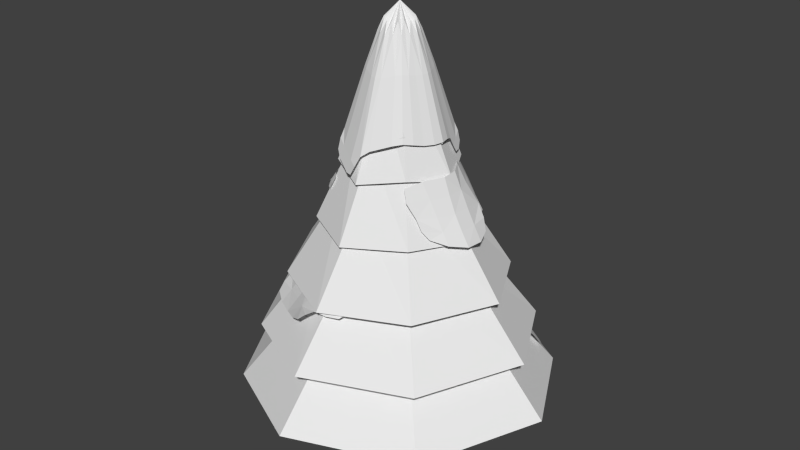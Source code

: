 # Source: pine_with_snow.blend  (saved by Blender 2.70.0; exported with 4.5.12 LTS)
import bpy
from mathutils import Matrix  # noqa: F401  (used for matrix-valued properties, if any)

bpy.ops.wm.read_factory_settings(use_empty=True)
scene = bpy.context.scene
scene.name = 'Scene'

# ---- collections
col_collection_1 = bpy.data.collections.new('Collection 1'); scene.collection.children.link(col_collection_1)

# ---- world
world_world = bpy.data.worlds.new('World'); scene.world = world_world
world_world.color = (0.05088, 0.05088, 0.05088)
world_world.use_sun_shadow = False
world_world.sun_shadow_jitter_overblur = 0.0
world_world.cycles.sampling_method = 'MANUAL'
world_world.cycles.sample_map_resolution = 256

# ---- meshes
me_cylinder_004 = bpy.data.meshes.new('Cylinder.004')
me_cylinder_004.from_pydata([(0.2343, 0.3766, 4.487), (0.4301, 0.08361, 4.465), (0.3516, -0.2508, 4.487), (0.0781, -0.4608, 4.441), (-0.2343, -0.3766, 4.487), (-0.4301, -0.08361, 4.441), (0.0, 5.96e-08, 5.315), (-0.0781, 0.4608, 4.489), (-0.3516, 0.2508, 4.487), (-0.2343, 0.3766, 4.487), (-0.4301, 0.08361, 4.441), (-0.3516, -0.2508, 4.487), (-0.0781, -0.4608, 4.441), (0.2343, -0.3766, 4.487), (0.4301, -0.08361, 4.465), (0.3516, 0.2508, 4.487), (0.0781, 0.4608, 4.489), (-0.1578, -0.7806, 3.397), (-0.3997, -0.6413, 3.489), (0.5873, 0.4181, 3.512), (0.03715, 0.2076, 5.108), (-1.192e-07, 0.4819, 4.501), (0.1657, 0.1156, 5.108), (0.1999, -0.03853, 5.103), (0.1115, -0.1719, 5.108), (-0.03715, -0.2076, 5.096), (-0.1657, -0.1156, 5.108), (-0.1999, 0.03853, 5.096), (-0.1115, 0.1719, 5.108), (0.3027, 0.3241, 4.498), (0.4497, -5.96e-08, 4.466), (0.3027, -0.3241, 4.498), (-1.192e-07, -0.4819, 4.429), (-0.3027, -0.3241, 4.498), (-0.4497, 1.192e-07, 4.429), (-0.3027, 0.3241, 4.498), (0.3629, 0.5975, 3.658), (0.6753, 0.132, 3.615), (0.5477, -0.3959, 3.658), (0.121, -0.7368, 3.566), (-0.3399, -0.5532, 3.823), (-0.6753, -0.132, 3.566), (-0.121, 0.7368, 3.663), (-0.5477, 0.3959, 3.658), (-0.03715, 0.2076, 5.108), (-0.3629, 0.5975, 3.658), (-0.1562, 0.4187, 4.476), (-0.1657, 0.1156, 5.108), (-0.6753, 0.132, 3.566), (-0.3909, 0.1672, 4.464), (-0.1999, -0.03853, 5.096), (-0.5477, -0.3959, 3.658), (-0.3909, -0.1672, 4.464), (-0.1115, -0.1719, 5.108), (-0.1195, -0.6788, 3.742), (-0.1562, -0.4187, 4.464), (0.03715, -0.2076, 5.096), (0.3629, -0.5975, 3.658), (0.1562, -0.4187, 4.464), (0.1657, -0.1156, 5.108), (0.6753, -0.132, 3.615), (0.3909, -0.1672, 4.47), (0.1999, 0.03853, 5.103), (0.5086, 0.3652, 3.829), (0.3909, 0.1672, 4.47), (0.1115, 0.1719, 5.108), (0.121, 0.7368, 3.663), (0.1562, 0.4187, 4.476), (-0.4366, -0.6851, 3.32), (-0.1947, -0.8245, 3.227), (-0.03688, -0.8503, 3.351), (-0.2788, -0.711, 3.443), (-0.5207, -0.5717, 3.535), (0.6269, 0.4403, 3.366), (0.5234, 0.5501, 3.558), (0.6511, 0.2861, 3.466), (1.192e-07, 0.2963, 4.953), (0.1926, 0.2021, 4.952), (0.282, -5.96e-08, 4.938), (0.1926, -0.2021, 4.952), (0.0, -0.2963, 4.921), (-0.1926, -0.2021, 4.952), (-0.282, -1.192e-07, 4.921), (-0.1926, 0.2021, 4.952), (-1.192e-07, 0.7716, 3.688), (0.4635, 0.5508, 3.657), (0.7073, 0.0, 3.617), (0.4695, -0.5123, 3.682), (0.02102, -0.8, 3.489), (-0.509, -0.5058, 3.651), (-0.7073, 0.0, 3.543), (-0.4695, 0.5123, 3.682), (-0.1008, 0.2617, 4.942), (-0.2419, 0.6672, 3.636), (-0.2494, 0.1057, 4.937), (-0.6115, 0.2639, 3.612), (-0.2494, -0.1057, 4.937), (-0.6115, -0.2639, 3.612), (-0.1008, -0.2617, 4.937), (-0.2297, -0.616, 3.783), (0.1008, -0.2617, 4.937), (0.2419, -0.6672, 3.612), (0.2494, -0.1057, 4.939), (0.6115, -0.2639, 3.625), (0.2494, 0.1057, 4.939), (0.6374, 0.2365, 3.577), (0.1008, 0.2617, 4.942), (0.2419, 0.6672, 3.636), (-0.09477, -0.8657, 3.235), (-0.5181, -0.622, 3.397), (-0.3157, -0.7548, 3.274), (0.5691, 0.5337, 3.437), (0.6649, 0.3358, 3.368), (0.9388, 0.09484, 2.992), (1.157, 0.1025, 2.552), (0.6931, 0.4974, 3.018), (1.013, -0.3672, 2.586), (0.8196, -0.396, 2.989), (0.8548, 0.306, 3.0), (0.8302, 0.09519, 3.224), (0.9316, -0.1384, 2.99), (1.048, 0.09659, 2.766), (1.266, 0.1106, 2.344), (1.123, 0.3546, 2.557), (1.138, -0.1409, 2.558), (0.4925, 0.6788, 3.042), (0.5599, 0.4667, 3.251), (0.8262, 0.528, 2.786), (0.6553, -0.6658, 2.99), (0.8357, -0.5849, 2.626), (1.101, -0.3622, 2.413), (0.9211, -0.3769, 2.773), (0.7135, -0.4198, 3.22), (0.7234, 0.2846, 3.235), (0.8403, -0.1301, 3.219), (1.005, 0.3924, 2.714), (1.029, -0.1432, 2.767), (1.202, 0.2991, 2.404), (1.253, -0.1352, 2.355), (0.4471, 0.609, 3.208), (0.6381, 0.658, 2.865), (0.6014, -0.6422, 3.165), (0.7689, -0.6076, 2.782), (0.9236, -0.5267, 2.507), (-0.2333, -1.223, 1.813), (-0.4422, -1.477, 1.455), (0.2118, -1.39, 1.75), (-0.9927, -1.122, 1.347), (-0.7555, -0.8897, 1.785), (-1.187, -0.3894, 1.71), (0.004987, -1.367, 1.796), (-0.1306, -1.052, 1.999), (-0.4908, -1.038, 1.807), (-0.3368, -1.372, 1.631), (-0.5484, -1.561, 1.281), (-0.1845, -1.679, 1.519), (-0.7086, -1.288, 1.396), (0.4029, -1.354, 1.689), (0.3377, -1.19, 1.942), (0.08586, -1.591, 1.558), (-0.9975, -0.7001, 1.751), (-1.286, -0.9686, 1.304), (-1.106, -1.211, 1.148), (-0.8767, -1.02, 1.556), (-0.6319, -0.7459, 2.024), (-1.35, -0.01823, 1.665), (-1.338, -0.5363, 1.434), (-1.035, -0.2425, 1.986), (0.1251, -1.188, 1.984), (-0.3945, -0.8741, 2.005), (-0.07727, -1.617, 1.581), (-0.5935, -1.182, 1.606), (-0.3151, -1.689, 1.407), (-0.8301, -1.374, 1.181), (0.4495, -1.198, 1.85), (0.2606, -1.527, 1.559), (-0.8448, -0.5684, 2.027), (-1.252, -0.8155, 1.414), (-1.288, -1.074, 1.187), (-1.204, 0.01362, 1.873), (-1.414, -0.2357, 1.478), (-0.8739, -0.2204, 2.905), (-0.9854, -0.2431, 2.719), (-0.7797, -0.4459, 2.878), (-1.065, 0.01112, 2.694), (-0.951, 0.01954, 2.928), (-0.8821, 0.2764, 2.881), (-0.7105, 0.5626, 2.845), (-0.7323, -0.5496, 2.789), (-0.6665, -0.6152, 2.887), (-1.137, 0.004857, 2.505), (-0.8176, -0.342, 2.888), (-0.8105, -0.1908, 3.012), (-0.9259, -0.09526, 2.921), (-0.9335, -0.2409, 2.805), (-1.033, -0.2361, 2.641), (-0.9222, -0.381, 2.749), (-1.037, -0.1106, 2.698), (-0.737, -0.5358, 2.877), (-0.7081, -0.4217, 2.982), (-0.8036, -0.484, 2.804), (-0.9396, 0.1385, 2.917), (-1.081, 0.1275, 2.699), (-1.106, 0.01315, 2.593), (-1.013, 0.009629, 2.806), (-0.8839, 0.03514, 3.054), (-0.7989, 0.4215, 2.847), (-0.9559, 0.2813, 2.751), (-0.8084, 0.2715, 3.01), (-0.6194, 0.7015, 2.858), (-0.779, 0.5623, 2.702), (-0.642, 0.5629, 2.988), (-0.5821, -0.6893, 2.901), (-0.6134, -0.6291, 2.804), (-0.7176, -0.6109, 2.802), (-0.7288, -0.4599, 2.812), (-0.597, -0.591, 3.007), (-1.164, -0.008594, 2.425), (-1.131, -0.0987, 2.5), (-1.144, 0.1084, 2.511), (-0.747, -0.3164, 2.985), (-0.8667, -0.06636, 3.043), (-0.8538, -0.3977, 2.789), (-0.9832, -0.1135, 2.804), (-0.97, -0.3477, 2.698), (-1.093, -0.1263, 2.576), (-0.667, -0.5116, 2.994), (-0.7616, -0.5458, 2.82), (-0.8638, 0.1393, 3.044), (-1.031, 0.1687, 2.765), (-1.115, 0.1199, 2.598), (-0.7302, 0.4174, 2.982), (-0.8676, 0.4256, 2.712), (-0.5897, 0.6701, 2.966), (-0.6947, 0.6635, 2.744), (-0.6233, -0.5446, 2.818), (-0.5511, -0.6526, 2.988), (-0.6246, -0.6864, 2.817), (-1.152, -0.0829, 2.441), (-1.162, 0.07244, 2.449), (-1.088, 0.8617, 1.491), (-1.218, 0.9669, 1.309), (-1.263, 0.6346, 1.478), (-1.04, 1.248, 1.254), (-0.921, 1.128, 1.477), (-0.6684, 1.319, 1.421), (-1.183, 0.7401, 1.487), (-1.001, 0.8102, 1.585), (-0.9951, 0.9931, 1.488), (-1.164, 0.9138, 1.398), (-1.261, 1.02, 1.221), (-1.319, 0.8354, 1.341), (-1.123, 1.103, 1.279), (-1.336, 0.5371, 1.466), (-1.176, 0.5713, 1.594), (-1.351, 0.6979, 1.362), (-0.8255, 1.244, 1.455), (-0.9629, 1.397, 1.233), (-1.085, 1.305, 1.153), (-0.9874, 1.189, 1.361), (-0.8475, 1.066, 1.598), (-0.4804, 1.374, 1.38), (-0.7437, 1.425, 1.298), (-0.5931, 1.214, 1.543), (-1.096, 0.6798, 1.587), (-0.9117, 0.9448, 1.588), (-1.307, 0.781, 1.373), (-1.069, 1.045, 1.386), (-1.325, 0.9016, 1.285), (-1.167, 1.164, 1.17), (-1.252, 0.514, 1.566), (-1.384, 0.6089, 1.371), (-0.7581, 1.16, 1.591), (-0.8851, 1.38, 1.289), (-1.016, 1.397, 1.173), (-0.4635, 1.271, 1.469), (-0.5913, 1.45, 1.312), (0.7942, 1.471, 0.667), (0.9258, 1.68, 0.3442), (0.4094, 1.69, 0.6798), (1.33, 1.424, 0.3442), (1.199, 1.183, 0.667), (0.5843, 1.59, 0.6702), (0.7151, 1.33, 0.8714), (1.009, 1.335, 0.667), (0.8667, 1.594, 0.484), (0.9783, 1.747, 0.2258), (0.6983, 1.807, 0.3442), (1.141, 1.552, 0.3442), (0.2522, 1.781, 0.6926), (0.3303, 1.549, 0.8843), (0.4885, 1.831, 0.4753), (1.375, 1.023, 0.667), (1.507, 1.295, 0.3442), (1.383, 1.491, 0.2258), (1.271, 1.33, 0.484), (1.12, 1.01, 0.8714), (0.5052, 1.448, 0.8746), (0.93, 1.186, 0.8714), (0.6196, 1.78, 0.4361), (1.082, 1.464, 0.484), (0.7945, 1.826, 0.2554), (1.193, 1.62, 0.2258), (0.2322, 1.652, 0.8428), (0.3508, 1.864, 0.5361), (1.272, 0.9169, 0.8203), (1.448, 1.194, 0.484), (1.502, 1.378, 0.2554)], [], [(0, 36, 107, 67), (0, 67, 106, 65), (0, 65, 77, 29), (0, 29, 85, 36), (1, 37, 105, 64), (1, 64, 104, 62), (1, 62, 78, 30), (1, 30, 86, 37), (2, 38, 103, 61), (2, 61, 102, 59), (2, 59, 79, 31), (2, 31, 87, 38), (3, 39, 101, 58), (3, 58, 100, 56), (3, 56, 80, 32), (3, 32, 88, 39), (4, 40, 99, 55), (4, 55, 98, 53), (4, 53, 81, 33), (4, 33, 89, 40), (5, 41, 97, 52), (5, 52, 96, 50), (5, 50, 82, 34), (5, 34, 90, 41), (6, 22, 77, 65), (6, 65, 106, 20), (6, 20, 76, 44), (6, 44, 92, 28), (6, 28, 83, 47), (6, 47, 94, 27), (6, 27, 82, 50), (6, 50, 96, 26), (6, 26, 81, 53), (6, 53, 98, 25), (6, 25, 80, 56), (6, 56, 100, 24), (6, 24, 79, 59), (6, 59, 102, 23), (6, 23, 78, 62), (6, 62, 104, 22), (7, 42, 93, 46), (7, 46, 92, 44), (7, 44, 76, 21), (7, 21, 84, 42), (8, 43, 95, 49), (8, 49, 94, 47), (8, 47, 83, 35), (8, 35, 91, 43), (9, 45, 91, 35), (9, 35, 83, 28), (9, 28, 92, 46), (9, 46, 93, 45), (10, 48, 90, 34), (10, 34, 82, 27), (10, 27, 94, 49), (10, 49, 95, 48), (11, 51, 89, 33), (11, 33, 81, 26), (11, 26, 96, 52), (11, 52, 97, 51), (12, 54, 88, 32), (12, 32, 80, 25), (12, 25, 98, 55), (12, 55, 99, 54), (13, 57, 87, 31), (13, 31, 79, 24), (13, 24, 100, 58), (13, 58, 101, 57), (14, 60, 86, 30), (14, 30, 78, 23), (14, 23, 102, 61), (14, 61, 103, 60), (15, 63, 85, 29), (15, 29, 77, 22), (15, 22, 104, 64), (15, 64, 105, 63), (16, 66, 84, 21), (16, 21, 76, 20), (16, 20, 106, 67), (16, 67, 107, 66), (17, 70, 88, 54), (17, 54, 99, 71), (17, 71, 110, 69), (17, 69, 108, 70), (18, 71, 99, 40), (18, 40, 89, 72), (18, 72, 109, 68), (18, 68, 110, 71), (19, 74, 85, 63), (19, 63, 105, 75), (19, 75, 112, 73), (19, 73, 111, 74), (113, 118, 133, 119), (113, 119, 134, 120), (113, 120, 136, 121), (113, 121, 135, 118), (114, 123, 135, 121), (114, 121, 136, 124), (114, 124, 138, 122), (114, 122, 137, 123), (115, 126, 133, 118), (115, 118, 135, 127), (115, 127, 140, 125), (115, 125, 139, 126), (116, 130, 138, 124), (116, 124, 136, 131), (116, 131, 142, 129), (116, 129, 143, 130), (117, 131, 136, 120), (117, 120, 134, 132), (117, 132, 141, 128), (117, 128, 142, 131), (144, 150, 168, 151), (144, 151, 169, 152), (144, 152, 171, 153), (144, 153, 170, 150), (145, 155, 170, 153), (145, 153, 171, 156), (145, 156, 173, 154), (145, 154, 172, 155), (146, 158, 168, 150), (146, 150, 170, 159), (146, 159, 175, 157), (146, 157, 174, 158), (147, 162, 173, 156), (147, 156, 171, 163), (147, 163, 177, 161), (147, 161, 178, 162), (148, 163, 171, 152), (148, 152, 169, 164), (148, 164, 176, 160), (148, 160, 177, 163), (149, 166, 177, 160), (149, 160, 176, 167), (149, 167, 179, 165), (149, 165, 180, 166), (181, 191, 220, 192), (181, 192, 221, 193), (181, 193, 223, 194), (181, 194, 222, 191), (182, 196, 222, 194), (182, 194, 223, 197), (182, 197, 225, 195), (182, 195, 224, 196), (183, 199, 220, 191), (183, 191, 222, 200), (183, 200, 227, 198), (183, 198, 226, 199), (184, 203, 225, 197), (184, 197, 223, 204), (184, 204, 229, 202), (184, 202, 230, 203), (185, 204, 223, 193), (185, 193, 221, 205), (185, 205, 228, 201), (185, 201, 229, 204), (186, 207, 229, 201), (186, 201, 228, 208), (186, 208, 231, 206), (186, 206, 232, 207), (187, 210, 232, 206), (187, 206, 231, 211), (187, 211, 233, 209), (187, 209, 234, 210), (188, 214, 227, 200), (188, 200, 222, 215), (188, 215, 235, 213), (188, 213, 237, 214), (189, 216, 226, 198), (189, 198, 227, 214), (189, 214, 237, 212), (189, 212, 236, 216), (190, 218, 225, 203), (190, 203, 230, 219), (190, 219, 239, 217), (190, 217, 238, 218), (240, 246, 264, 247), (240, 247, 265, 248), (240, 248, 267, 249), (240, 249, 266, 246), (241, 251, 266, 249), (241, 249, 267, 252), (241, 252, 269, 250), (241, 250, 268, 251), (242, 254, 264, 246), (242, 246, 266, 255), (242, 255, 271, 253), (242, 253, 270, 254), (243, 258, 269, 252), (243, 252, 267, 259), (243, 259, 273, 257), (243, 257, 274, 258), (244, 259, 267, 248), (244, 248, 265, 260), (244, 260, 272, 256), (244, 256, 273, 259), (245, 262, 273, 256), (245, 256, 272, 263), (245, 263, 275, 261), (245, 261, 276, 262), (277, 282, 297, 283), (277, 283, 298, 284), (277, 284, 300, 285), (277, 285, 299, 282), (278, 287, 299, 285), (278, 285, 300, 288), (278, 288, 302, 286), (278, 286, 301, 287), (279, 290, 297, 282), (279, 282, 299, 291), (279, 291, 304, 289), (279, 289, 303, 290), (280, 294, 302, 288), (280, 288, 300, 295), (280, 295, 306, 293), (280, 293, 307, 294), (281, 295, 300, 284), (281, 284, 298, 296), (281, 296, 305, 292), (281, 292, 306, 295)])
_uv = me_cylinder_004.uv_layers.new(name='UVMap')
_uv.uv.foreach_set('vector', [0.2922, 0.3125, 0.2868, 0.1376, 0.332, 0.1344, 0.3031, 0.3112, 0.2922, 0.3125, 0.3031, 0.3112, 0.2981, 0.351, 0.2956, 0.3593, 0.2922, 0.3125, 0.2956, 0.3593, 0.2922, 0.3521, 0.282, 0.3157, 0.2922, 0.3125, 0.282, 0.3157, 0.2539, 0.1379, 0.2868, 0.1376, 0.2531, 0.3308, 0.1078, 0.2165, 0.1232, 0.184, 0.2619, 0.3233, 0.2531, 0.3308, 0.2619, 0.3233, 0.2866, 0.3543, 0.2907, 0.3617, 0.2531, 0.3308, 0.2907, 0.3617, 0.2827, 0.3589, 0.2467, 0.3395, 0.2531, 0.3308, 0.2467, 0.3395, 0.08399, 0.2534, 0.1078, 0.2165, 0.2439, 0.3722, 0.0709, 0.3914, 0.06228, 0.3424, 0.242, 0.3609, 0.2439, 0.3722, 0.242, 0.3609, 0.2811, 0.3647, 0.2893, 0.3669, 0.2439, 0.3722, 0.2893, 0.3669, 0.2823, 0.3706, 0.2474, 0.3823, 0.2439, 0.3722, 0.2474, 0.3823, 0.08471, 0.4351, 0.0709, 0.3914, 0.2592, 0.4131, 0.1315, 0.5685, 0.1108, 0.5239, 0.254, 0.4029, 0.2592, 0.4131, 0.254, 0.4029, 0.2843, 0.3762, 0.2915, 0.3719, 0.2592, 0.4131, 0.2915, 0.3719, 0.2882, 0.3807, 0.2668, 0.4206, 0.2592, 0.4131, 0.2668, 0.4206, 0.1438, 0.6121, 0.1315, 0.5685, 0.2989, 0.4192, 0.3065, 0.54, 0.2697, 0.549, 0.2881, 0.4216, 0.2989, 0.4192, 0.2881, 0.4216, 0.2941, 0.3816, 0.2966, 0.3731, 0.2989, 0.4192, 0.2966, 0.3731, 0.2998, 0.3802, 0.3088, 0.4167, 0.2989, 0.4192, 0.3088, 0.4167, 0.3702, 0.5907, 0.3065, 0.54, 0.341, 0.4042, 0.4931, 0.527, 0.4481, 0.5527, 0.3304, 0.4096, 0.341, 0.4042, 0.3304, 0.4096, 0.3055, 0.3782, 0.3017, 0.3709, 0.341, 0.4042, 0.3017, 0.3709, 0.3103, 0.3742, 0.349, 0.3962, 0.341, 0.4042, 0.349, 0.3962, 0.5244, 0.4936, 0.4931, 0.527, 0.2961, 0.3662, 0.293, 0.36, 0.2922, 0.3521, 0.2956, 0.3593, 0.2961, 0.3662, 0.2956, 0.3593, 0.2981, 0.351, 0.2984, 0.3595, 0.2961, 0.3662, 0.2984, 0.3595, 0.3034, 0.3532, 0.3006, 0.3608, 0.2961, 0.3662, 0.3006, 0.3608, 0.308, 0.3566, 0.3023, 0.363, 0.2961, 0.3662, 0.3023, 0.363, 0.3101, 0.3621, 0.303, 0.3656, 0.2961, 0.3662, 0.303, 0.3656, 0.3113, 0.368, 0.303, 0.3685, 0.2961, 0.3662, 0.303, 0.3685, 0.3103, 0.3742, 0.3017, 0.3709, 0.2961, 0.3662, 0.3017, 0.3709, 0.3055, 0.3782, 0.2992, 0.3724, 0.2961, 0.3662, 0.2992, 0.3724, 0.2998, 0.3802, 0.2966, 0.3731, 0.2961, 0.3662, 0.2966, 0.3731, 0.2941, 0.3816, 0.2938, 0.3732, 0.2961, 0.3662, 0.2938, 0.3732, 0.2882, 0.3807, 0.2915, 0.3719, 0.2961, 0.3662, 0.2915, 0.3719, 0.2843, 0.3762, 0.29, 0.3694, 0.2961, 0.3662, 0.29, 0.3694, 0.2823, 0.3706, 0.2893, 0.3669, 0.2961, 0.3662, 0.2893, 0.3669, 0.2811, 0.3647, 0.2894, 0.3641, 0.2961, 0.3662, 0.2894, 0.3641, 0.2827, 0.3589, 0.2907, 0.3617, 0.2961, 0.3662, 0.2907, 0.3617, 0.2866, 0.3543, 0.293, 0.36, 0.3309, 0.3244, 0.4439, 0.1901, 0.4781, 0.2204, 0.3391, 0.3316, 0.3309, 0.3244, 0.3391, 0.3316, 0.308, 0.3566, 0.3006, 0.3608, 0.3309, 0.3244, 0.3006, 0.3608, 0.3034, 0.3532, 0.3222, 0.3196, 0.3309, 0.3244, 0.3222, 0.3196, 0.4092, 0.1705, 0.4439, 0.1901, 0.3489, 0.3619, 0.5206, 0.3476, 0.5316, 0.3974, 0.3511, 0.3735, 0.3489, 0.3619, 0.3511, 0.3735, 0.3113, 0.368, 0.303, 0.3656, 0.3489, 0.3619, 0.303, 0.3656, 0.3101, 0.3621, 0.3459, 0.3517, 0.3489, 0.3619, 0.3459, 0.3517, 0.5078, 0.3039, 0.5206, 0.3476, 0.3436, 0.3415, 0.4972, 0.2614, 0.5078, 0.3039, 0.3459, 0.3517, 0.3436, 0.3415, 0.3459, 0.3517, 0.3101, 0.3621, 0.3023, 0.363, 0.3436, 0.3415, 0.3023, 0.363, 0.308, 0.3566, 0.3391, 0.3316, 0.3436, 0.3415, 0.3391, 0.3316, 0.4781, 0.2204, 0.4972, 0.2614, 0.3518, 0.3853, 0.5351, 0.449, 0.5244, 0.4936, 0.349, 0.3962, 0.3518, 0.3853, 0.349, 0.3962, 0.3103, 0.3742, 0.303, 0.3685, 0.3518, 0.3853, 0.303, 0.3685, 0.3113, 0.368, 0.3511, 0.3735, 0.3518, 0.3853, 0.3511, 0.3735, 0.5316, 0.3974, 0.5351, 0.449, 0.3192, 0.4136, 0.4002, 0.5715, 0.3702, 0.5907, 0.3088, 0.4167, 0.3192, 0.4136, 0.3088, 0.4167, 0.2998, 0.3802, 0.2992, 0.3724, 0.3192, 0.4136, 0.2992, 0.3724, 0.3055, 0.3782, 0.3304, 0.4096, 0.3192, 0.4136, 0.3304, 0.4096, 0.4481, 0.5527, 0.4002, 0.5715, 0.277, 0.4227, 0.2312, 0.553, 0.1438, 0.6121, 0.2668, 0.4206, 0.277, 0.4227, 0.2668, 0.4206, 0.2882, 0.3807, 0.2938, 0.3732, 0.277, 0.4227, 0.2938, 0.3732, 0.2941, 0.3816, 0.2881, 0.4216, 0.277, 0.4227, 0.2881, 0.4216, 0.2697, 0.549, 0.2312, 0.553, 0.2501, 0.3923, 0.09624, 0.4779, 0.08471, 0.4351, 0.2474, 0.3823, 0.2501, 0.3923, 0.2474, 0.3823, 0.2823, 0.3706, 0.29, 0.3694, 0.2501, 0.3923, 0.29, 0.3694, 0.2843, 0.3762, 0.254, 0.4029, 0.2501, 0.3923, 0.254, 0.4029, 0.1108, 0.5239, 0.09624, 0.4779, 0.243, 0.3496, 0.06812, 0.2941, 0.08399, 0.2534, 0.2467, 0.3395, 0.243, 0.3496, 0.2467, 0.3395, 0.2827, 0.3589, 0.2894, 0.3641, 0.243, 0.3496, 0.2894, 0.3641, 0.2811, 0.3647, 0.242, 0.3609, 0.243, 0.3496, 0.242, 0.3609, 0.06228, 0.3424, 0.06812, 0.2941, 0.2721, 0.3189, 0.2206, 0.2158, 0.2539, 0.1379, 0.282, 0.3157, 0.2721, 0.3189, 0.282, 0.3157, 0.2922, 0.3521, 0.293, 0.36, 0.2721, 0.3189, 0.293, 0.36, 0.2866, 0.3543, 0.2619, 0.3233, 0.2721, 0.3189, 0.2619, 0.3233, 0.1232, 0.184, 0.2206, 0.2158, 0.3136, 0.3146, 0.3751, 0.1497, 0.4092, 0.1705, 0.3222, 0.3196, 0.3136, 0.3146, 0.3222, 0.3196, 0.3034, 0.3532, 0.2984, 0.3595, 0.3136, 0.3146, 0.2984, 0.3595, 0.2981, 0.351, 0.3031, 0.3112, 0.3136, 0.3146, 0.3031, 0.3112, 0.332, 0.1344, 0.3751, 0.1497, 0.197, 0.67, 0.1403, 0.6745, 0.1438, 0.6121, 0.2312, 0.553, 0.197, 0.67, 0.2312, 0.553, 0.2697, 0.549, 0.2516, 0.6643, 0.197, 0.67, 0.2516, 0.6643, 0.244, 0.7319, 0.1869, 0.7382, 0.197, 0.67, 0.1869, 0.7382, 0.1465, 0.725, 0.1403, 0.6745, 0.3051, 0.6549, 0.2516, 0.6643, 0.2697, 0.549, 0.3065, 0.54, 0.3051, 0.6549, 0.3065, 0.54, 0.3702, 0.5907, 0.3598, 0.6417, 0.3051, 0.6549, 0.3598, 0.6417, 0.3443, 0.6975, 0.3009, 0.7232, 0.3051, 0.6549, 0.3009, 0.7232, 0.244, 0.7319, 0.2516, 0.6643, 0.1665, 0.1214, 0.2232, 0.1059, 0.2539, 0.1379, 0.2206, 0.2158, 0.1665, 0.1214, 0.2206, 0.2158, 0.1232, 0.184, 0.1105, 0.1388, 0.1665, 0.1214, 0.1105, 0.1388, 0.1007, 0.09724, 0.1353, 0.07194, 0.1665, 0.1214, 0.1353, 0.07194, 0.1859, 0.07194, 0.2232, 0.1059, 0.7006, 0.7065, 0.7473, 0.7114, 0.7491, 0.7668, 0.7054, 0.7589, 0.7006, 0.7065, 0.7054, 0.7589, 0.6595, 0.7614, 0.6528, 0.7112, 0.7006, 0.7065, 0.6528, 0.7112, 0.6469, 0.6613, 0.6962, 0.6549, 0.7006, 0.7065, 0.6962, 0.6549, 0.7575, 0.6435, 0.7473, 0.7114, 0.6929, 0.6054, 0.7449, 0.6047, 0.7575, 0.6435, 0.6962, 0.6549, 0.6929, 0.6054, 0.6962, 0.6549, 0.6469, 0.6613, 0.6431, 0.6127, 0.6929, 0.6054, 0.6431, 0.6127, 0.6405, 0.5649, 0.6902, 0.5574, 0.6929, 0.6054, 0.6902, 0.5574, 0.7305, 0.5707, 0.7449, 0.6047, 0.7967, 0.7265, 0.797, 0.7816, 0.7491, 0.7668, 0.7473, 0.7114, 0.7967, 0.7265, 0.7473, 0.7114, 0.7575, 0.6435, 0.7967, 0.6714, 0.7967, 0.7265, 0.7967, 0.6714, 0.8361, 0.7011, 0.8485, 0.7465, 0.7967, 0.7265, 0.8485, 0.7465, 0.8351, 0.7819, 0.797, 0.7816, 0.5941, 0.6339, 0.5917, 0.5943, 0.6405, 0.5649, 0.6431, 0.6127, 0.5941, 0.6339, 0.6431, 0.6127, 0.6469, 0.6613, 0.596, 0.6767, 0.5941, 0.6339, 0.596, 0.6767, 0.543, 0.6964, 0.5431, 0.6615, 0.5941, 0.6339, 0.5431, 0.6615, 0.5535, 0.6309, 0.5917, 0.5943, 0.5969, 0.7259, 0.596, 0.6767, 0.6469, 0.6613, 0.6528, 0.7112, 0.5969, 0.7259, 0.6528, 0.7112, 0.6595, 0.7614, 0.5971, 0.778, 0.5969, 0.7259, 0.5971, 0.778, 0.5452, 0.7819, 0.5354, 0.7456, 0.5969, 0.7259, 0.5354, 0.7456, 0.543, 0.6964, 0.596, 0.6767, 0.7045, 0.2114, 0.7051, 0.1538, 0.764, 0.1553, 0.7601, 0.2144, 0.7045, 0.2114, 0.7601, 0.2144, 0.7605, 0.2794, 0.7043, 0.2767, 0.7045, 0.2114, 0.7043, 0.2767, 0.6491, 0.2774, 0.6513, 0.2112, 0.7045, 0.2114, 0.6513, 0.2112, 0.6369, 0.1385, 0.7051, 0.1538, 0.604, 0.2171, 0.6107, 0.1492, 0.6369, 0.1385, 0.6513, 0.2112, 0.604, 0.2171, 0.6513, 0.2112, 0.6491, 0.2774, 0.5956, 0.285, 0.604, 0.2171, 0.5956, 0.285, 0.5433, 0.2959, 0.5599, 0.226, 0.604, 0.2171, 0.5599, 0.226, 0.5826, 0.1702, 0.6107, 0.1492, 0.7151, 0.111, 0.7775, 0.1131, 0.764, 0.1553, 0.7051, 0.1538, 0.7151, 0.111, 0.7051, 0.1538, 0.6369, 0.1385, 0.6528, 0.1085, 0.7151, 0.111, 0.6528, 0.1085, 0.6773, 0.07947, 0.7299, 0.07194, 0.7151, 0.111, 0.7299, 0.07194, 0.7751, 0.0836, 0.7775, 0.1131, 0.5851, 0.3525, 0.5354, 0.3614, 0.5433, 0.2959, 0.5956, 0.285, 0.5851, 0.3525, 0.5956, 0.285, 0.6491, 0.2774, 0.6379, 0.3444, 0.5851, 0.3525, 0.6379, 0.3444, 0.6098, 0.4322, 0.5727, 0.4198, 0.5851, 0.3525, 0.5727, 0.4198, 0.5429, 0.4078, 0.5354, 0.3614, 0.6972, 0.3388, 0.6379, 0.3444, 0.6491, 0.2774, 0.7043, 0.2767, 0.6972, 0.3388, 0.7043, 0.2767, 0.7605, 0.2794, 0.7595, 0.3346, 0.6972, 0.3388, 0.7595, 0.3346, 0.7634, 0.3911, 0.6943, 0.4024, 0.6972, 0.3388, 0.6943, 0.4024, 0.6098, 0.4322, 0.6379, 0.3444, 0.7071, 0.4763, 0.6368, 0.4855, 0.6098, 0.4322, 0.6943, 0.4024, 0.7071, 0.4763, 0.6943, 0.4024, 0.7634, 0.3911, 0.7775, 0.4674, 0.7071, 0.4763, 0.7775, 0.4674, 0.7749, 0.5339, 0.7278, 0.557, 0.7071, 0.4763, 0.7278, 0.557, 0.6704, 0.5398, 0.6368, 0.4855, 0.1724, 0.7825, 0.1446, 0.7797, 0.1481, 0.7548, 0.1776, 0.7565, 0.1724, 0.7825, 0.1776, 0.7565, 0.2065, 0.7565, 0.2006, 0.7846, 0.1724, 0.7825, 0.2006, 0.7846, 0.1968, 0.8116, 0.1688, 0.8068, 0.1724, 0.7825, 0.1688, 0.8068, 0.1326, 0.8012, 0.1446, 0.7797, 0.169, 0.8277, 0.139, 0.8166, 0.1326, 0.8012, 0.1688, 0.8068, 0.169, 0.8277, 0.1688, 0.8068, 0.1968, 0.8116, 0.1975, 0.8362, 0.169, 0.8277, 0.1975, 0.8362, 0.1943, 0.864, 0.171, 0.8466, 0.169, 0.8277, 0.171, 0.8466, 0.1468, 0.8306, 0.139, 0.8166, 0.122, 0.7779, 0.1253, 0.7518, 0.1481, 0.7548, 0.1446, 0.7797, 0.122, 0.7779, 0.1446, 0.7797, 0.1326, 0.8012, 0.1135, 0.7933, 0.122, 0.7779, 0.1135, 0.7933, 0.1004, 0.786, 0.1029, 0.774, 0.122, 0.7779, 0.1029, 0.774, 0.1054, 0.7466, 0.1253, 0.7518, 0.2232, 0.8395, 0.2233, 0.862, 0.1943, 0.864, 0.1975, 0.8362, 0.2232, 0.8395, 0.1975, 0.8362, 0.1968, 0.8116, 0.223, 0.8139, 0.2232, 0.8395, 0.223, 0.8139, 0.256, 0.823, 0.2474, 0.8401, 0.2232, 0.8395, 0.2474, 0.8401, 0.2455, 0.862, 0.2233, 0.862, 0.2249, 0.7856, 0.223, 0.8139, 0.1968, 0.8116, 0.2006, 0.7846, 0.2249, 0.7856, 0.2006, 0.7846, 0.2065, 0.7565, 0.2278, 0.756, 0.2249, 0.7856, 0.2278, 0.756, 0.2498, 0.7556, 0.2498, 0.7862, 0.2249, 0.7856, 0.2498, 0.7862, 0.256, 0.823, 0.223, 0.8139, 0.2817, 0.7862, 0.2834, 0.817, 0.256, 0.823, 0.2498, 0.7862, 0.2817, 0.7862, 0.2498, 0.7862, 0.2498, 0.7556, 0.2802, 0.7554, 0.2817, 0.7862, 0.2802, 0.7554, 0.3147, 0.7516, 0.3169, 0.7829, 0.2817, 0.7862, 0.3169, 0.7829, 0.3192, 0.8141, 0.2834, 0.817, 0.35, 0.7734, 0.3519, 0.806, 0.3192, 0.8141, 0.3169, 0.7829, 0.35, 0.7734, 0.3169, 0.7829, 0.3147, 0.7516, 0.3481, 0.7408, 0.35, 0.7734, 0.3481, 0.7408, 0.373, 0.7385, 0.382, 0.7608, 0.35, 0.7734, 0.382, 0.7608, 0.375, 0.7893, 0.3519, 0.806, 0.09459, 0.7915, 0.08653, 0.7839, 0.1004, 0.786, 0.1135, 0.7933, 0.09459, 0.7915, 0.1135, 0.7933, 0.1326, 0.8012, 0.1041, 0.8064, 0.09459, 0.7915, 0.1041, 0.8064, 0.07794, 0.8038, 0.06839, 0.7904, 0.09459, 0.7915, 0.06839, 0.7904, 0.06505, 0.7783, 0.08653, 0.7839, 0.08356, 0.7668, 0.08477, 0.7385, 0.1054, 0.7466, 0.1029, 0.774, 0.08356, 0.7668, 0.1029, 0.774, 0.1004, 0.786, 0.08653, 0.7839, 0.08356, 0.7668, 0.08653, 0.7839, 0.06505, 0.7783, 0.06228, 0.7587, 0.08356, 0.7668, 0.06228, 0.7587, 0.06832, 0.739, 0.08477, 0.7385, 0.2213, 0.8812, 0.1999, 0.8815, 0.1943, 0.864, 0.2233, 0.862, 0.2213, 0.8812, 0.2233, 0.862, 0.2455, 0.862, 0.2428, 0.881, 0.2213, 0.8812, 0.2428, 0.881, 0.2351, 0.8941, 0.2183, 0.8987, 0.2213, 0.8812, 0.2183, 0.8987, 0.203, 0.8945, 0.1999, 0.8815, 0.6193, 0.8136, 0.5876, 0.8139, 0.5892, 0.784, 0.6221, 0.7854, 0.6193, 0.8136, 0.6221, 0.7854, 0.6551, 0.7868, 0.6524, 0.8152, 0.6193, 0.8136, 0.6524, 0.8152, 0.6513, 0.8432, 0.6179, 0.8404, 0.6193, 0.8136, 0.6179, 0.8404, 0.5783, 0.848, 0.5876, 0.8139, 0.6196, 0.8644, 0.5854, 0.8591, 0.5783, 0.848, 0.6179, 0.8404, 0.6196, 0.8644, 0.6179, 0.8404, 0.6513, 0.8432, 0.6537, 0.8705, 0.6196, 0.8644, 0.6537, 0.8705, 0.6578, 0.8973, 0.6228, 0.887, 0.6196, 0.8644, 0.6228, 0.887, 0.5952, 0.8739, 0.5854, 0.8591, 0.5604, 0.8147, 0.5617, 0.7823, 0.5892, 0.784, 0.5876, 0.8139, 0.5604, 0.8147, 0.5876, 0.8139, 0.5783, 0.848, 0.559, 0.8471, 0.5604, 0.8147, 0.559, 0.8471, 0.5405, 0.8413, 0.5354, 0.8157, 0.5604, 0.8147, 0.5354, 0.8157, 0.5428, 0.7896, 0.5617, 0.7823, 0.6877, 0.8777, 0.6908, 0.9031, 0.6578, 0.8973, 0.6537, 0.8705, 0.6877, 0.8777, 0.6537, 0.8705, 0.6513, 0.8432, 0.685, 0.8506, 0.6877, 0.8777, 0.685, 0.8506, 0.7288, 0.8673, 0.7215, 0.8857, 0.6877, 0.8777, 0.7215, 0.8857, 0.7146, 0.9005, 0.6908, 0.9031, 0.6837, 0.8204, 0.685, 0.8506, 0.6513, 0.8432, 0.6524, 0.8152, 0.6837, 0.8204, 0.6524, 0.8152, 0.6551, 0.7868, 0.6831, 0.7887, 0.6837, 0.8204, 0.6831, 0.7887, 0.7096, 0.7884, 0.7148, 0.8236, 0.6837, 0.8204, 0.7148, 0.8236, 0.7288, 0.8673, 0.685, 0.8506, 0.7511, 0.8185, 0.7564, 0.8547, 0.7288, 0.8673, 0.7148, 0.8236, 0.7511, 0.8185, 0.7148, 0.8236, 0.7096, 0.7884, 0.7459, 0.7823, 0.7511, 0.8185, 0.7459, 0.7823, 0.7785, 0.7837, 0.7909, 0.8088, 0.7511, 0.8185, 0.7909, 0.8088, 0.7837, 0.8387, 0.7564, 0.8547, 0.8372, 0.2226, 0.8345, 0.272, 0.7811, 0.2696, 0.7837, 0.2202, 0.8372, 0.2226, 0.7837, 0.2202, 0.7835, 0.1672, 0.8378, 0.1705, 0.8372, 0.2226, 0.8378, 0.1705, 0.886, 0.1727, 0.8847, 0.2241, 0.8372, 0.2226, 0.8847, 0.2241, 0.8948, 0.2874, 0.8345, 0.272, 0.9205, 0.2237, 0.9181, 0.2772, 0.8948, 0.2874, 0.8847, 0.2241, 0.9205, 0.2237, 0.8847, 0.2241, 0.886, 0.1727, 0.922, 0.1725, 0.9205, 0.2237, 0.922, 0.1725, 0.9519, 0.1712, 0.9504, 0.2224, 0.9205, 0.2237, 0.9504, 0.2224, 0.9411, 0.2628, 0.9181, 0.2772, 0.8313, 0.3133, 0.7779, 0.3108, 0.7811, 0.2696, 0.8345, 0.272, 0.8313, 0.3133, 0.8345, 0.272, 0.8948, 0.2874, 0.8848, 0.3157, 0.8313, 0.3133, 0.8848, 0.3157, 0.8689, 0.343, 0.8279, 0.3505, 0.8313, 0.3133, 0.8279, 0.3505, 0.7887, 0.3394, 0.7779, 0.3108, 0.9217, 0.1256, 0.9516, 0.1242, 0.9519, 0.1712, 0.922, 0.1725, 0.9217, 0.1256, 0.922, 0.1725, 0.886, 0.1727, 0.8851, 0.1251, 0.9217, 0.1256, 0.8851, 0.1251, 0.883, 0.0793, 0.9205, 0.08078, 0.9217, 0.1256, 0.9205, 0.08078, 0.9432, 0.09096, 0.9516, 0.1242, 0.8349, 0.1207, 0.8851, 0.1251, 0.886, 0.1727, 0.8378, 0.1705, 0.8349, 0.1207, 0.8378, 0.1705, 0.7835, 0.1672, 0.7779, 0.1144, 0.8349, 0.1207, 0.7779, 0.1144, 0.7867, 0.07734, 0.8301, 0.07194, 0.8349, 0.1207, 0.8301, 0.07194, 0.883, 0.0793, 0.8851, 0.1251])
me_cylinder_004.use_remesh_preserve_volume = False
me_cylinder_004.use_remesh_preserve_attributes = False
me_cylinder_004.use_mirror_vertex_groups = False
me_cylinder_004.update()
me_cylinder_001 = bpy.data.meshes.new('Cylinder.001')
me_cylinder_001.from_pydata([(-7.188e-09, 0.5912, 0.5992), (0.3869, 0.3869, 0.5334), (0.5912, -1.943e-08, 0.5992), (0.3869, -0.3869, 0.5334), (-5.887e-08, -0.5912, 0.5992), (-0.3869, -0.3869, 0.5334), (-0.5912, 1.346e-08, 0.5992), (-0.3869, 0.3869, 0.5334), (-1.218e-08, 0.6513, -0.8827), (0.4263, 0.4263, -0.8827), (0.6513, -1.843e-08, -0.8827), (0.4263, -0.4263, -0.8827), (-6.911e-08, -0.6513, -0.8827), (-0.4263, -0.4263, -0.8827), (-0.6513, 1.78e-08, -0.8827), (-0.4263, 0.4263, -0.8827), (-2.709e-08, 0.2204, 2.326), (0.1442, 0.1442, 2.302), (0.2204, -5.229e-09, 2.326), (0.1442, -0.1442, 2.302), (-4.635e-08, -0.2204, 2.326), (-0.1442, -0.1442, 2.302), (-0.2204, 7.031e-09, 2.326), (-0.1442, 0.1442, 2.302)], [], [(7, 0, 8, 15), (6, 7, 15, 14), (5, 6, 14, 13), (4, 5, 13, 12), (3, 4, 12, 11), (2, 3, 11, 10), (1, 2, 10, 9), (0, 1, 9, 8), (0, 7, 23, 16), (7, 6, 22, 23), (6, 5, 21, 22), (5, 4, 20, 21), (4, 3, 19, 20), (3, 2, 18, 19), (2, 1, 17, 18), (1, 0, 16, 17)])
_uv = me_cylinder_001.uv_layers.new(name='UVMap')
_uv.uv.foreach_set('vector', [0.1302, 0.1475, 0.0, 0.1676, 7.027e-09, 0.00186, 0.1302, 0.0, 0.2523, 0.1695, 0.1302, 0.1475, 0.1302, 0.0, 0.2523, 0.003722, 0.3825, 0.1475, 0.2523, 0.1676, 0.2523, 0.00186, 0.3825, 0.0, 0.5047, 0.1695, 0.3825, 0.1475, 0.3825, 0.0, 0.5047, 0.003722, 0.8898, 0.1477, 0.757, 0.1661, 0.757, 5.84e-05, 0.8898, 0.0, 1.0, 0.1698, 0.8898, 0.1477, 0.8898, 0.0, 1.0, 0.003829, 0.6349, 0.1475, 0.5047, 0.1676, 0.5047, 0.00186, 0.6349, 0.0, 0.757, 0.1695, 0.6349, 0.1475, 0.6349, 0.0, 0.757, 0.003722, 0.0, 0.1676, 0.1302, 0.1475, 0.1191, 0.9923, 0.07349, 0.9993, 0.1302, 0.1475, 0.2523, 0.1695, 0.1619, 1.0, 0.1191, 0.9923, 0.2523, 0.1676, 0.3825, 0.1475, 0.3715, 0.9923, 0.3258, 0.9993, 0.3825, 0.1475, 0.5047, 0.1695, 0.4143, 1.0, 0.3715, 0.9923, 0.757, 0.1661, 0.8898, 0.1477, 0.8588, 0.9914, 0.8123, 0.9978, 0.8898, 0.1477, 1.0, 0.1698, 0.8974, 0.9991, 0.8588, 0.9914, 0.5047, 0.1676, 0.6349, 0.1475, 0.6238, 0.9923, 0.5782, 0.9993, 0.6349, 0.1475, 0.757, 0.1695, 0.6666, 1.0, 0.6238, 0.9923])
me_cylinder_001.use_remesh_preserve_volume = False
me_cylinder_001.use_remesh_preserve_attributes = False
me_cylinder_001.use_mirror_vertex_groups = False
me_cylinder_001.update()
me_cylinder = bpy.data.meshes.new('Cylinder')
me_cylinder.from_pydata([(-1.102e-08, 0.08391, 5.207), (0.05933, 0.05933, 5.207), (0.08391, -5.378e-09, 5.207), (0.05933, -0.05933, 5.207), (-1.835e-08, -0.08391, 5.207), (-0.05933, -0.05933, 5.207), (-0.08391, -7.093e-10, 5.207), (-0.05933, 0.05933, 5.207), (9.002e-09, 1.242, 1.367), (6.346e-09, 1.023, 2.086), (3.69e-09, 0.8044, 2.806), (1.034e-09, 0.5858, 3.525), (-1.622e-09, 0.3671, 4.244), (0.2403, 0.2403, 4.42), (0.3834, 0.3834, 3.633), (0.5265, 0.5265, 2.846), (0.6696, 0.6696, 2.059), (0.8128, 0.8128, 1.272), (0.3671, -1.597e-08, 4.244), (0.5858, -2.552e-08, 3.525), (0.8044, -3.508e-08, 2.806), (1.023, -4.464e-08, 2.086), (1.242, -5.42e-08, 1.367), (0.2403, -0.2403, 4.42), (0.3834, -0.3834, 3.633), (0.5265, -0.5265, 2.846), (0.6696, -0.6696, 2.059), (0.8128, -0.8128, 1.272), (-3.372e-08, -0.3671, 4.244), (-5.018e-08, -0.5858, 3.525), (-6.664e-08, -0.8044, 2.806), (-8.31e-08, -1.023, 2.086), (-9.955e-08, -1.242, 1.367), (-0.2403, -0.2403, 4.42), (-0.3834, -0.3834, 3.633), (-0.5265, -0.5265, 2.846), (-0.6696, -0.6696, 2.059), (-0.8128, -0.8128, 1.272), (-0.3671, 4.46e-09, 4.244), (-0.5858, 7.067e-09, 3.525), (-0.8044, 9.674e-09, 2.806), (-1.023, 1.228e-08, 2.086), (-1.242, 1.489e-08, 1.367), (-0.2403, 0.2403, 4.42), (-0.3834, 0.3834, 3.633), (-0.5265, 0.5265, 2.846), (-0.6696, 0.6696, 2.059), (-0.8128, 0.8128, 1.272), (1.714e-08, 0.7617, 3.594), (0.4569, 0.4985, 3.769), (0.6981, -3.452e-08, 3.594), (0.4569, -0.4985, 3.769), (-4.389e-08, -0.7617, 3.594), (-0.457, -0.4985, 3.769), (-0.6981, 7.853e-09, 3.594), (-0.457, 0.4985, 3.769), (1.969e-08, 0.8743, 3.125), (0.5723, 0.5723, 3.225), (0.8743, -3.809e-08, 3.125), (0.5723, -0.5723, 3.225), (-5.674e-08, -0.8743, 3.125), (-0.5723, -0.5723, 3.225), (-0.8743, 1.055e-08, 3.125), (-0.5723, 0.5723, 3.225), (2.168e-08, 1.209, 2.373), (0.7913, 0.7913, 2.402), (1.209, -5.751e-08, 2.373), (0.7913, -0.7913, 2.402), (-8.401e-08, -1.209, 2.373), (-0.7913, -0.7913, 2.402), (-1.209, 9.75e-09, 2.373), (-0.7913, 0.7913, 2.402), (2.097e-08, 1.667, 1.621), (1.091, 1.091, 1.579), (1.667, -7.888e-08, 1.621), (1.091, -1.091, 1.579), (-1.247e-07, -1.667, 1.621), (-1.091, -1.091, 1.579), (-1.667, 1.383e-08, 1.621), (-1.091, 1.091, 1.579), (4.432e-08, 2.098, 0.8691), (1.373, 1.373, 0.7565), (2.098, -9.843e-08, 0.8691), (1.373, -1.373, 0.7565), (-1.391e-07, -2.098, 0.8691), (-1.373, -1.373, 0.7565), (-2.098, 1.832e-08, 0.8691), (-1.373, 1.373, 0.7565), (1.585, 1.585, -0.06619), (2.421, -1.122e-07, 0.1171), (1.585, -1.585, -0.06619), (-1.913e-07, -2.421, 0.1171), (-1.585, -1.585, -0.06619), (-2.421, 2.252e-08, 0.1171), (-1.585, 1.585, -0.06619), (2.041e-08, 2.421, 0.1171), (-0.02967, 0.07162, 5.207), (-0.2285, 0.6301, 3.681), (-0.07162, 0.02967, 5.207), (-0.5775, 0.2493, 3.681), (-0.07162, -0.02967, 5.207), (-0.5775, -0.2493, 3.681), (-0.02967, -0.07162, 5.207), (-0.2285, -0.6301, 3.681), (0.02967, -0.07162, 5.207), (0.2285, -0.6301, 3.681), (0.07162, -0.02967, 5.207), (0.5775, -0.2493, 3.681), (0.07162, 0.02967, 5.207), (0.5775, 0.2493, 3.681), (0.02967, 0.07162, 5.207), (0.2285, 0.6301, 3.681)], [], [(111, 110, 1, 49), (109, 108, 2, 50), (107, 106, 3, 51), (105, 104, 4, 52), (103, 102, 5, 53), (101, 100, 6, 54), (1, 110, 0, 96, 7, 98, 6, 100, 5, 102, 4, 104, 3, 106, 2, 108), (97, 96, 0, 48), (99, 98, 7, 55), (95, 8, 17, 88), (80, 9, 16, 81), (72, 10, 15, 73), (64, 11, 14, 65), (56, 12, 13, 57), (88, 17, 22, 89), (81, 16, 21, 82), (73, 15, 20, 74), (65, 14, 19, 66), (57, 13, 18, 58), (89, 22, 27, 90), (82, 21, 26, 83), (74, 20, 25, 75), (66, 19, 24, 67), (58, 18, 23, 59), (90, 27, 32, 91), (83, 26, 31, 84), (75, 25, 30, 76), (67, 24, 29, 68), (59, 23, 28, 60), (91, 32, 37, 92), (84, 31, 36, 85), (76, 30, 35, 77), (68, 29, 34, 69), (60, 28, 33, 61), (92, 37, 42, 93), (85, 36, 41, 86), (77, 35, 40, 78), (69, 34, 39, 70), (61, 33, 38, 62), (94, 47, 8, 95), (87, 46, 9, 80), (79, 45, 10, 72), (71, 44, 11, 64), (63, 43, 12, 56), (93, 42, 47, 94), (86, 41, 46, 87), (78, 40, 45, 79), (70, 39, 44, 71), (62, 38, 43, 63), (55, 7, 96, 97), (54, 6, 98, 99), (53, 5, 100, 101), (52, 4, 102, 103), (51, 3, 104, 105), (50, 2, 106, 107), (49, 1, 108, 109), (48, 0, 110, 111)])
_uv = me_cylinder.uv_layers.new(name='UVMap')
_uv.uv.foreach_set('vector', [0.2427, 0.9569, 0.4948, 0.5651, 0.5335, 0.5648, 0.4337, 0.9949, 0.6538, 0.9964, 0.5607, 0.576, 0.5843, 0.5688, 0.7641, 0.9369, 0.9354, 0.7887, 0.5853, 0.53, 0.5973, 0.4973, 0.9999, 0.5643, 1.004, 0.2675, 0.6021, 0.4792, 0.5838, 0.4477, 0.875, 0.1187, 0.7275, 0.002184, 0.5617, 0.4161, 0.525, 0.4027, 0.5663, 9.973e-05, 0.2985, 0.00525, 0.4695, 0.4204, 0.4396, 0.4343, 0.1619, 0.1203, 0.3928, 0.5444, 0.3928, 0.5, 0.3928, 0.4556, 0.4242, 0.4242, 0.4556, 0.3928, 0.5, 0.3928, 0.5444, 0.3928, 0.5758, 0.4242, 0.6072, 0.4556, 0.6072, 0.5, 0.6072, 0.5444, 0.5758, 0.5758, 0.5444, 0.6072, 0.5, 0.6072, 0.4556, 0.6072, 0.4242, 0.5758, 0.009336, 0.7189, 0.4562, 0.5254, 0.4586, 0.5579, 0.07314, 0.8091, 0.01081, 0.2739, 0.4443, 0.4642, 0.4477, 0.5173, 0.001626, 0.4962, 0.7031, 0.9876, 0.5788, 0.6887, 0.6915, 0.571, 0.9999, 0.6945, 0.7171, 0.9988, 0.5786, 0.6779, 0.6673, 0.5666, 0.9999, 0.6952, 0.2749, 0.9999, 0.4288, 0.6589, 0.5564, 0.6453, 0.6909, 0.9999, 0.7392, 0.999, 0.5618, 0.6264, 0.611, 0.5387, 0.9999, 0.6762, 0.7821, 0.9996, 0.5497, 0.5866, 0.5626, 0.5174, 0.9999, 0.6392, 0.9999, 0.6945, 0.6915, 0.571, 0.6848, 0.4117, 0.9846, 0.2804, 0.9999, 0.6952, 0.6673, 0.5666, 0.6749, 0.4237, 0.9959, 0.2818, 0.6909, 0.9999, 0.5564, 0.6453, 0.6565, 0.5727, 0.9976, 0.7248, 0.9999, 0.6762, 0.611, 0.5387, 0.6278, 0.4397, 0.9999, 0.2613, 0.9999, 0.6392, 0.5626, 0.5174, 0.5873, 0.4514, 0.9999, 0.2182, 0.9846, 0.2804, 0.6848, 0.4117, 0.5731, 0.3058, 0.6978, 9.947e-05, 0.9959, 0.2818, 0.6749, 0.4237, 0.5595, 0.3345, 0.6929, 9.999e-05, 0.9976, 0.7248, 0.6565, 0.5727, 0.639, 0.4484, 0.9982, 0.3121, 0.9999, 0.2613, 0.6278, 0.4397, 0.5377, 0.3928, 0.6765, 9.993e-05, 0.9999, 0.2182, 0.5873, 0.4514, 0.5164, 0.4409, 0.6393, 9.997e-05, 0.6978, 9.947e-05, 0.5731, 0.3058, 0.4212, 0.299, 0.2969, 9.936e-05, 0.6929, 9.999e-05, 0.5595, 0.3345, 0.4188, 0.3189, 0.281, 9.993e-05, 0.9982, 0.3121, 0.639, 0.4484, 0.5695, 0.3411, 0.7233, 9.989e-05, 0.6765, 9.993e-05, 0.5377, 0.3928, 0.4382, 0.3727, 0.2608, 9.993e-05, 0.6393, 9.997e-05, 0.5164, 0.4409, 0.4503, 0.4132, 0.2179, 0.000242, 0.2969, 9.936e-05, 0.4212, 0.299, 0.3085, 0.4167, 9.936e-05, 0.2932, 0.281, 9.993e-05, 0.4188, 0.3189, 0.333, 0.4303, 0.0008247, 0.3002, 0.7233, 9.989e-05, 0.5695, 0.3411, 0.4418, 0.3547, 0.3073, 9.989e-05, 0.2608, 9.993e-05, 0.4382, 0.3727, 0.389, 0.4603, 9.993e-05, 0.3229, 0.2179, 0.000242, 0.4503, 0.4132, 0.4374, 0.4825, 9.997e-05, 0.3606, 9.936e-05, 0.2932, 0.3085, 0.4167, 0.3152, 0.576, 0.01539, 0.7073, 0.0008247, 0.3002, 0.333, 0.4303, 0.3211, 0.5721, 9.993e-05, 0.7118, 0.3073, 9.989e-05, 0.4418, 0.3547, 0.3418, 0.4273, 0.0006974, 0.2752, 9.993e-05, 0.3229, 0.389, 0.4603, 0.3722, 0.5593, 0.0001106, 0.7378, 9.997e-05, 0.3606, 0.4374, 0.4825, 0.4127, 0.5485, 0.0001, 0.7817, 0.3022, 0.9876, 0.4269, 0.6818, 0.5788, 0.6887, 0.7031, 0.9876, 0.3016, 0.997, 0.4366, 0.6611, 0.5786, 0.6779, 0.7171, 0.9988, 9.989e-05, 0.6879, 0.3593, 0.5516, 0.4288, 0.6589, 0.2749, 0.9999, 0.3235, 0.999, 0.4623, 0.6062, 0.5618, 0.6264, 0.7392, 0.999, 0.3607, 0.9997, 0.4836, 0.5589, 0.5497, 0.5866, 0.7821, 0.9996, 0.01539, 0.7073, 0.3152, 0.576, 0.4269, 0.6818, 0.3022, 0.9876, 9.993e-05, 0.7118, 0.3211, 0.5721, 0.4366, 0.6611, 0.3016, 0.997, 0.0006974, 0.2752, 0.3418, 0.4273, 0.3593, 0.5516, 9.989e-05, 0.6879, 0.0001106, 0.7378, 0.3722, 0.5593, 0.4623, 0.6062, 0.3235, 0.999, 0.0001, 0.7817, 0.4127, 0.5485, 0.4836, 0.5589, 0.3607, 0.9997, 0.001626, 0.4962, 0.4477, 0.5173, 0.4562, 0.5254, 0.009336, 0.7189, 0.1619, 0.1203, 0.4396, 0.4343, 0.4443, 0.4642, 0.01081, 0.2739, 0.5663, 9.973e-05, 0.525, 0.4027, 0.4695, 0.4204, 0.2985, 0.00525, 0.875, 0.1187, 0.5838, 0.4477, 0.5617, 0.4161, 0.7275, 0.002184, 0.9999, 0.5643, 0.5973, 0.4973, 0.6021, 0.4792, 1.004, 0.2675, 0.7641, 0.9369, 0.5843, 0.5688, 0.5853, 0.53, 0.9354, 0.7887, 0.4337, 0.9949, 0.5335, 0.5648, 0.5607, 0.576, 0.6538, 0.9964, 0.07314, 0.8091, 0.4586, 0.5579, 0.4948, 0.5651, 0.2427, 0.9569])
me_cylinder.use_remesh_preserve_volume = False
me_cylinder.use_remesh_preserve_attributes = False
me_cylinder.use_mirror_vertex_groups = False
me_cylinder.update()

# ---- objects
ob_cylinder_002 = bpy.data.objects.new('Cylinder.002', me_cylinder_004)
ob_cylinder_001 = bpy.data.objects.new('Cylinder.001', me_cylinder_001)
ob_cylinder = bpy.data.objects.new('Cylinder', me_cylinder)

# ---- transforms, parenting, visibility, modifiers, constraints
ob_cylinder_002.location = (0.0, 0.0, 0.0)
ob_cylinder_002.scale = (0.8831, 0.8831, 0.8831)
ob_cylinder_002.lineart.crease_threshold = 0.0
ob_cylinder_001.location = (0.0, 0.0, 0.0)
ob_cylinder_001.scale = (0.8831, 0.8831, 0.8831)
ob_cylinder_001.lineart.crease_threshold = 0.0
ob_cylinder.location = (0.0, 0.0, 0.0)
ob_cylinder.scale = (0.8831, 0.8831, 0.8831)
ob_cylinder.lineart.crease_threshold = 0.0

# ---- collection membership
col_collection_1.objects.link(ob_cylinder_002)
col_collection_1.objects.link(ob_cylinder_001)
col_collection_1.objects.link(ob_cylinder)

# ---- scene / render settings (as saved in the file)
scene.frame_start = 1; scene.frame_end = 250; scene.frame_set(1)
scene.render.engine = 'BLENDER_EEVEE_NEXT'
scene.render.resolution_percentage = 50
scene.render.dither_intensity = 0.0
scene.cycles.use_denoising = False
scene.cycles.samples = 10
scene.cycles.sampling_pattern = 'TABULATED_SOBOL'
scene.cycles.light_sampling_threshold = 0.0
scene.cycles.use_adaptive_sampling = False
scene.cycles.use_light_tree = False
scene.cycles.blur_glossy = 0.0
scene.cycles.volume_bounces = 1
scene.cycles.pixel_filter_type = 'GAUSSIAN'
scene.cycles.sample_clamp_indirect = 0.0
scene.view_settings.view_transform = 'Standard'
bpy.context.view_layer.update()

# ---- added for rendering (the .blend has no active camera and no usable light): camera, sun
cam_auto = bpy.data.cameras.new('AutoCamera')
cam_auto.lens = 50.0
cam_auto.sensor_width = 36.0
cam_auto.clip_end = 1000.0
ob_auto_camera = bpy.data.objects.new('AutoCamera', cam_auto)
scene.collection.objects.link(ob_auto_camera)
ob_auto_camera.location = (7.54687, -9.05625, 7.9946)
ob_auto_camera.rotation_euler = (1.09748, -7.21219e-08, 0.694738)
scene.camera = ob_auto_camera
light_auto_sun = bpy.data.lights.new('AutoSun', 'SUN')
light_auto_sun.energy = 3.0
light_auto_sun.angle = 0.0523599
ob_auto_sun = bpy.data.objects.new('AutoSun', light_auto_sun)
scene.collection.objects.link(ob_auto_sun)
ob_auto_sun.rotation_euler = (0.872665, 0.174533, 0.523599)
bpy.context.view_layer.update()
